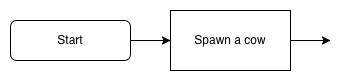

The diagram above was exported from draw.io. Its source (the exported page's mxGraphModel, read from the mxfile embedded in the PNG):
<mxGraphModel dx="897" dy="617" grid="1" gridSize="10" guides="1" tooltips="1" connect="1" arrows="1" fold="1" page="1" pageScale="1" pageWidth="827" pageHeight="1169" math="0" shadow="0">
  <root>
    <mxCell id="0" />
    <mxCell id="1" parent="0" />
    <mxCell id="XzkKagO0dLFVehPO9g_K-2" edge="1" parent="1" source="uskm02Xs_X4qfZm9SK56-1" style="edgeStyle=orthogonalEdgeStyle;rounded=0;orthogonalLoop=1;jettySize=auto;html=1;" target="uskm02Xs_X4qfZm9SK56-5" value="">
      <mxGeometry relative="1" as="geometry" />
    </mxCell>
    <mxCell id="uskm02Xs_X4qfZm9SK56-1" parent="1" style="rounded=1;whiteSpace=wrap;html=1;" value="Start" vertex="1">
      <mxGeometry height="40" width="120" x="40" y="200" as="geometry" />
    </mxCell>
    <mxCell id="uskm02Xs_X4qfZm9SK56-10" edge="1" parent="1" source="uskm02Xs_X4qfZm9SK56-5" style="edgeStyle=orthogonalEdgeStyle;rounded=0;orthogonalLoop=1;jettySize=auto;html=1;">
      <mxGeometry relative="1" as="geometry">
        <mxPoint x="360" y="220" as="targetPoint" />
      </mxGeometry>
    </mxCell>
    <mxCell id="uskm02Xs_X4qfZm9SK56-5" parent="1" style="rounded=0;whiteSpace=wrap;html=1;" value="Spawn a cow" vertex="1">
      <mxGeometry height="60" width="120" x="200" y="190" as="geometry" />
    </mxCell>
  </root>
</mxGraphModel>